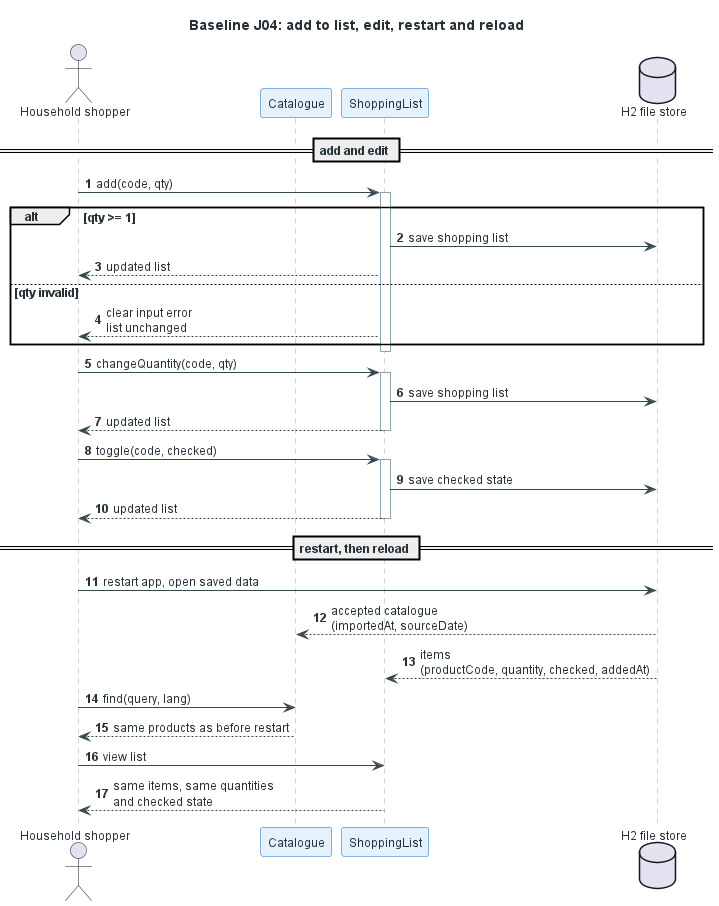

The diagram above was rendered by PlantUML. Its source (embedded in the PNG):
@startuml
title Baseline J04: add to list, edit, restart and reload

skinparam shadowing false
skinparam defaultFontSize 12
skinparam ArrowColor #37474F
skinparam DefaultFontColor #263238
skinparam ParticipantBackgroundColor #E3F2FD
skinparam ParticipantBorderColor #1565C0
skinparam SequenceLifeLineBorderColor #90A4AE
skinparam NoteBackgroundColor #FFF8E1
skinparam NoteBorderColor #F9A825
autonumber

actor "Household shopper" as Shopper
participant "Catalogue" as Catalogue
participant "ShoppingList" as ShoppingList
database "H2 file store" as Store

== add and edit ==

Shopper -> ShoppingList : add(code, qty)
activate ShoppingList
alt qty >= 1
  ShoppingList -> Store : save shopping list
  ShoppingList --> Shopper : updated list
else qty invalid
  ShoppingList --> Shopper : clear input error\nlist unchanged
end
deactivate ShoppingList

Shopper -> ShoppingList : changeQuantity(code, qty)
activate ShoppingList
ShoppingList -> Store : save shopping list
ShoppingList --> Shopper : updated list
deactivate ShoppingList

Shopper -> ShoppingList : toggle(code, checked)
activate ShoppingList
ShoppingList -> Store : save checked state
ShoppingList --> Shopper : updated list
deactivate ShoppingList

== restart, then reload ==

Shopper -> Store : restart app, open saved data
Store --> Catalogue : accepted catalogue\n(importedAt, sourceDate)
Store --> ShoppingList : items\n(productCode, quantity, checked, addedAt)
Shopper -> Catalogue : find(query, lang)
Catalogue --> Shopper : same products as before restart
Shopper -> ShoppingList : view list
ShoppingList --> Shopper : same items, same quantities\nand checked state
@enduml